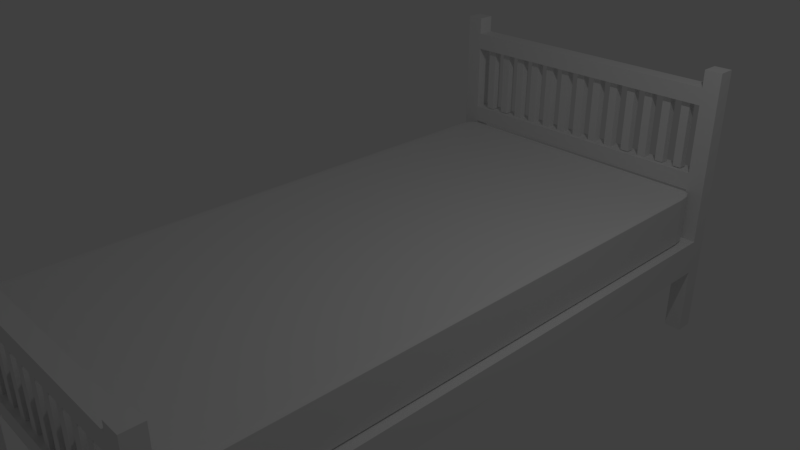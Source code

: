 # Source: Bed.blend  (saved by Blender 2.78.0; exported with 4.5.12 LTS)
import bpy
from mathutils import Matrix  # noqa: F401  (used for matrix-valued properties, if any)

bpy.ops.wm.read_factory_settings(use_empty=True)
scene = bpy.context.scene
scene.name = 'Scene'

# ---- collections
col_collection_1 = bpy.data.collections.new('Collection 1'); scene.collection.children.link(col_collection_1)

# ---- materials (node trees are filled in below, after node groups)
mat_material_wood_boards = bpy.data.materials.new('material_wood_boards')
mat_material_wood_boards.alpha_threshold = 0.0
mat_material_wood_boards.use_transparent_shadow = False
mat_material_wood_boards.roughness = 0.5
mat_material_fabric_grey = bpy.data.materials.new('material_fabric_grey')
mat_material_fabric_grey.alpha_threshold = 0.0
mat_material_fabric_grey.use_transparent_shadow = False
mat_material_fabric_grey.roughness = 0.5

# ---- material node trees

# ---- world
world_world = bpy.data.worlds.new('World'); scene.world = world_world
world_world.color = (0.05088, 0.05088, 0.05088)
world_world.use_sun_shadow = False
world_world.sun_shadow_jitter_overblur = 0.0
world_world.cycles.sampling_method = 'MANUAL'

# ---- cameras
cam_camera = bpy.data.cameras.new('Camera')
cam_camera.clip_end = 100.0
cam_camera.lens = 35.0
cam_camera.sensor_width = 32.0
cam_camera.sensor_height = 18.0
cam_camera.ortho_scale = 7.314
cam_camera.dof.focus_distance = 0.0
cam_camera.dof.aperture_fstop = 128.0

# ---- lights
light_lamp = bpy.data.lights.new('Lamp', 'POINT')
light_lamp.transmission_factor = 0.0
light_lamp.cutoff_distance = 30.0
light_lamp.energy = 100.0
light_lamp.shadow_buffer_clip_start = 1.001
light_lamp.shadow_soft_size = 0.1
light_lamp.shadow_maximum_resolution = 0.006
light_lamp.use_absolute_resolution = True

# ---- meshes
me_cube_046 = bpy.data.meshes.new('Cube.046')
me_cube_046.from_pydata([(-1.0, -1.0, -1.0), (-1.0, -1.0, 1.0), (-1.0, 1.0, -1.0), (-1.0, 1.0, 1.0), (1.0, -1.0, -1.0), (1.0, -1.0, 1.0), (1.0, 1.0, -1.0), (1.0, 1.0, 1.0)], [], [(0, 1, 3, 2), (2, 3, 7, 6), (6, 7, 5, 4), (4, 5, 1, 0), (2, 6, 4, 0), (7, 3, 1, 5)])
_uv = me_cube_046.uv_layers.new(name='UVMap')
_uv.uv.foreach_set('vector', [0.9375, 1.0, 0.9375, 2.98e-08, 1.0, 0.0, 1.0, 1.0, 0.9375, 1.0, 0.9375, 2.98e-08, 1.0, 0.0, 1.0, 1.0, 0.9375, 1.0, 0.9375, 2.98e-08, 1.0, 0.0, 1.0, 1.0, 0.9375, 1.0, 0.9375, 2.98e-08, 1.0, 0.0, 1.0, 1.0, 0.0, 0.0, 1.0, 0.0, 1.0, 1.0, 0.0, 1.0, 0.0, 0.0, 0.09766, 0.0, 0.09766, 0.09766, 0.0, 0.09766])
me_cube_046.materials.append(mat_material_wood_boards)
me_cube_046.use_remesh_preserve_volume = False
me_cube_046.use_remesh_preserve_attributes = False
me_cube_046.use_mirror_vertex_groups = False
me_cube_046.update()
me_cube_045 = bpy.data.meshes.new('Cube.045')
me_cube_045.from_pydata([(-1.0, -1.0, -1.0), (-1.0, -1.0, 1.0), (-1.0, 1.0, -1.0), (-1.0, 1.0, 1.0), (1.0, -1.0, -1.0), (1.0, -1.0, 1.0), (1.0, 1.0, -1.0), (1.0, 1.0, 1.0)], [], [(0, 1, 3, 2), (2, 3, 7, 6), (6, 7, 5, 4), (4, 5, 1, 0), (2, 6, 4, 0), (7, 3, 1, 5)])
_uv = me_cube_045.uv_layers.new(name='UVMap')
_uv.uv.foreach_set('vector', [0.9375, 1.0, 0.9375, 2.98e-08, 1.0, 0.0, 1.0, 1.0, 0.9375, 1.0, 0.9375, 2.98e-08, 1.0, 0.0, 1.0, 1.0, 0.9375, 1.0, 0.9375, 2.98e-08, 1.0, 0.0, 1.0, 1.0, 0.9375, 1.0, 0.9375, 2.98e-08, 1.0, 0.0, 1.0, 1.0, 0.0, 0.0, 1.0, 0.0, 1.0, 1.0, 0.0, 1.0, 0.0, 0.0, 0.09766, 0.0, 0.09766, 0.09766, 0.0, 0.09766])
me_cube_045.materials.append(mat_material_wood_boards)
me_cube_045.use_remesh_preserve_volume = False
me_cube_045.use_remesh_preserve_attributes = False
me_cube_045.use_mirror_vertex_groups = False
me_cube_045.update()
me_cube_044 = bpy.data.meshes.new('Cube.044')
me_cube_044.from_pydata([(-1.0, -1.0, -1.0), (-1.0, -1.0, 1.0), (-1.0, 1.0, -1.0), (-1.0, 1.0, 1.0), (1.0, -1.0, -1.0), (1.0, -1.0, 1.0), (1.0, 1.0, -1.0), (1.0, 1.0, 1.0)], [], [(0, 1, 3, 2), (2, 3, 7, 6), (6, 7, 5, 4), (4, 5, 1, 0), (2, 6, 4, 0), (7, 3, 1, 5)])
_uv = me_cube_044.uv_layers.new(name='UVMap')
_uv.uv.foreach_set('vector', [0.9375, 1.0, 0.9375, 2.98e-08, 1.0, 0.0, 1.0, 1.0, 0.9375, 1.0, 0.9375, 2.98e-08, 1.0, 0.0, 1.0, 1.0, 0.9375, 1.0, 0.9375, 2.98e-08, 1.0, 0.0, 1.0, 1.0, 0.9375, 1.0, 0.9375, 2.98e-08, 1.0, 0.0, 1.0, 1.0, 0.0, 0.0, 1.0, 0.0, 1.0, 1.0, 0.0, 1.0, 0.0, 0.0, 0.09766, 0.0, 0.09766, 0.09766, 0.0, 0.09766])
me_cube_044.materials.append(mat_material_wood_boards)
me_cube_044.use_remesh_preserve_volume = False
me_cube_044.use_remesh_preserve_attributes = False
me_cube_044.use_mirror_vertex_groups = False
me_cube_044.update()
me_cube_043 = bpy.data.meshes.new('Cube.043')
me_cube_043.from_pydata([(-1.0, -1.0, -1.0), (-1.0, -1.0, 1.0), (-1.0, 1.0, -1.0), (-1.0, 1.0, 1.0), (1.0, -1.0, -1.0), (1.0, -1.0, 1.0), (1.0, 1.0, -1.0), (1.0, 1.0, 1.0)], [], [(0, 1, 3, 2), (2, 3, 7, 6), (6, 7, 5, 4), (4, 5, 1, 0), (2, 6, 4, 0), (7, 3, 1, 5)])
_uv = me_cube_043.uv_layers.new(name='UVMap')
_uv.uv.foreach_set('vector', [0.9375, 1.0, 0.9375, 2.98e-08, 1.0, 0.0, 1.0, 1.0, 0.9375, 1.0, 0.9375, 2.98e-08, 1.0, 0.0, 1.0, 1.0, 0.9375, 1.0, 0.9375, 2.98e-08, 1.0, 0.0, 1.0, 1.0, 0.9375, 1.0, 0.9375, 2.98e-08, 1.0, 0.0, 1.0, 1.0, 0.0, 0.0, 1.0, 0.0, 1.0, 1.0, 0.0, 1.0, 0.0, 0.0, 0.09766, 0.0, 0.09766, 0.09766, 0.0, 0.09766])
me_cube_043.materials.append(mat_material_wood_boards)
me_cube_043.use_remesh_preserve_volume = False
me_cube_043.use_remesh_preserve_attributes = False
me_cube_043.use_mirror_vertex_groups = False
me_cube_043.update()
me_cube_042 = bpy.data.meshes.new('Cube.042')
me_cube_042.from_pydata([(-1.0, -1.0, -1.0), (-1.0, -1.0, 1.0), (-1.0, 1.0, -1.0), (-1.0, 1.0, 1.0), (1.0, -1.0, -1.0), (1.0, -1.0, 1.0), (1.0, 1.0, -1.0), (1.0, 1.0, 1.0)], [], [(0, 1, 3, 2), (2, 3, 7, 6), (6, 7, 5, 4), (4, 5, 1, 0), (2, 6, 4, 0), (7, 3, 1, 5)])
_uv = me_cube_042.uv_layers.new(name='UVMap')
_uv.uv.foreach_set('vector', [0.9375, 1.0, 0.9375, 2.98e-08, 1.0, 0.0, 1.0, 1.0, 0.9375, 1.0, 0.9375, 2.98e-08, 1.0, 0.0, 1.0, 1.0, 0.9375, 1.0, 0.9375, 2.98e-08, 1.0, 0.0, 1.0, 1.0, 0.9375, 1.0, 0.9375, 2.98e-08, 1.0, 0.0, 1.0, 1.0, 0.0, 0.0, 1.0, 0.0, 1.0, 1.0, 0.0, 1.0, 0.0, 0.0, 0.09766, 0.0, 0.09766, 0.09766, 0.0, 0.09766])
me_cube_042.materials.append(mat_material_wood_boards)
me_cube_042.use_remesh_preserve_volume = False
me_cube_042.use_remesh_preserve_attributes = False
me_cube_042.use_mirror_vertex_groups = False
me_cube_042.update()
me_cube_041 = bpy.data.meshes.new('Cube.041')
me_cube_041.from_pydata([(-1.0, -1.0, -1.0), (-1.0, -1.0, 1.0), (-1.0, 1.0, -1.0), (-1.0, 1.0, 1.0), (1.0, -1.0, -1.0), (1.0, -1.0, 1.0), (1.0, 1.0, -1.0), (1.0, 1.0, 1.0)], [], [(0, 1, 3, 2), (2, 3, 7, 6), (6, 7, 5, 4), (4, 5, 1, 0), (2, 6, 4, 0), (7, 3, 1, 5)])
_uv = me_cube_041.uv_layers.new(name='UVMap')
_uv.uv.foreach_set('vector', [0.9375, 1.0, 0.9375, 2.98e-08, 1.0, 0.0, 1.0, 1.0, 0.9375, 1.0, 0.9375, 2.98e-08, 1.0, 0.0, 1.0, 1.0, 0.9375, 1.0, 0.9375, 2.98e-08, 1.0, 0.0, 1.0, 1.0, 0.9375, 1.0, 0.9375, 2.98e-08, 1.0, 0.0, 1.0, 1.0, 0.0, 0.0, 1.0, 0.0, 1.0, 1.0, 0.0, 1.0, 0.0, 0.0, 0.09766, 0.0, 0.09766, 0.09766, 0.0, 0.09766])
me_cube_041.materials.append(mat_material_wood_boards)
me_cube_041.use_remesh_preserve_volume = False
me_cube_041.use_remesh_preserve_attributes = False
me_cube_041.use_mirror_vertex_groups = False
me_cube_041.update()
me_cube_040 = bpy.data.meshes.new('Cube.040')
me_cube_040.from_pydata([(-1.0, -1.0, -1.0), (-1.0, -1.0, 1.0), (-1.0, 1.0, -1.0), (-1.0, 1.0, 1.0), (1.0, -1.0, -1.0), (1.0, -1.0, 1.0), (1.0, 1.0, -1.0), (1.0, 1.0, 1.0)], [], [(0, 1, 3, 2), (2, 3, 7, 6), (6, 7, 5, 4), (4, 5, 1, 0), (2, 6, 4, 0), (7, 3, 1, 5)])
_uv = me_cube_040.uv_layers.new(name='UVMap')
_uv.uv.foreach_set('vector', [0.9375, 1.0, 0.9375, 2.98e-08, 1.0, 0.0, 1.0, 1.0, 0.9375, 1.0, 0.9375, 2.98e-08, 1.0, 0.0, 1.0, 1.0, 0.9375, 1.0, 0.9375, 2.98e-08, 1.0, 0.0, 1.0, 1.0, 0.9375, 1.0, 0.9375, 2.98e-08, 1.0, 0.0, 1.0, 1.0, 0.0, 0.0, 1.0, 0.0, 1.0, 1.0, 0.0, 1.0, 0.0, 0.0, 0.09766, 0.0, 0.09766, 0.09766, 0.0, 0.09766])
me_cube_040.materials.append(mat_material_wood_boards)
me_cube_040.use_remesh_preserve_volume = False
me_cube_040.use_remesh_preserve_attributes = False
me_cube_040.use_mirror_vertex_groups = False
me_cube_040.update()
me_cube_039 = bpy.data.meshes.new('Cube.039')
me_cube_039.from_pydata([(-1.0, -1.0, -1.0), (-1.0, -1.0, 1.0), (-1.0, 1.0, -1.0), (-1.0, 1.0, 1.0), (1.0, -1.0, -1.0), (1.0, -1.0, 1.0), (1.0, 1.0, -1.0), (1.0, 1.0, 1.0)], [], [(0, 1, 3, 2), (2, 3, 7, 6), (6, 7, 5, 4), (4, 5, 1, 0), (2, 6, 4, 0), (7, 3, 1, 5)])
_uv = me_cube_039.uv_layers.new(name='UVMap')
_uv.uv.foreach_set('vector', [0.9375, 1.0, 0.9375, 2.98e-08, 1.0, 0.0, 1.0, 1.0, 0.9375, 1.0, 0.9375, 2.98e-08, 1.0, 0.0, 1.0, 1.0, 0.9375, 1.0, 0.9375, 2.98e-08, 1.0, 0.0, 1.0, 1.0, 0.9375, 1.0, 0.9375, 2.98e-08, 1.0, 0.0, 1.0, 1.0, 0.0, 0.0, 1.0, 0.0, 1.0, 1.0, 0.0, 1.0, 0.0, 0.0, 0.09766, 0.0, 0.09766, 0.09766, 0.0, 0.09766])
me_cube_039.materials.append(mat_material_wood_boards)
me_cube_039.use_remesh_preserve_volume = False
me_cube_039.use_remesh_preserve_attributes = False
me_cube_039.use_mirror_vertex_groups = False
me_cube_039.update()
me_cube_004 = bpy.data.meshes.new('Cube.004')
me_cube_004.from_pydata([(-1.0, -1.0, -1.0), (-1.0, -1.0, 1.0), (-1.0, 1.0, -1.0), (-1.0, 1.0, 1.0), (1.0, -1.0, -1.0), (1.0, -1.0, 1.0), (1.0, 1.0, -1.0), (1.0, 1.0, 1.0)], [], [(0, 1, 3, 2), (2, 3, 7, 6), (6, 7, 5, 4), (4, 5, 1, 0), (2, 6, 4, 0), (7, 3, 1, 5)])
_uv = me_cube_004.uv_layers.new(name='UVMap')
_uv.uv.foreach_set('vector', [0.9375, 1.0, 0.9375, 2.98e-08, 1.0, 0.0, 1.0, 1.0, 0.9375, 1.0, 0.9375, 2.98e-08, 1.0, 0.0, 1.0, 1.0, 0.9375, 1.0, 0.9375, 2.98e-08, 1.0, 0.0, 1.0, 1.0, 0.9375, 1.0, 0.9375, 2.98e-08, 1.0, 0.0, 1.0, 1.0, 0.0, 0.0, 1.0, 0.0, 1.0, 1.0, 0.0, 1.0, 0.0, 0.0, 0.09766, 0.0, 0.09766, 0.09766, 0.0, 0.09766])
me_cube_004.materials.append(mat_material_wood_boards)
me_cube_004.use_remesh_preserve_volume = False
me_cube_004.use_remesh_preserve_attributes = False
me_cube_004.use_mirror_vertex_groups = False
me_cube_004.update()
me_cube_001 = bpy.data.meshes.new('Cube.001')
me_cube_001.from_pydata([(-1.0, -1.0, -1.0), (-1.0, -1.0, 1.0), (-1.0, 1.0, -1.0), (-1.0, 1.0, 1.0), (1.0, -1.0, -1.0), (1.0, -1.0, 1.0), (1.0, 1.0, -1.0), (1.0, 1.0, 1.0)], [], [(0, 1, 3, 2), (2, 3, 7, 6), (6, 7, 5, 4), (4, 5, 1, 0), (2, 6, 4, 0), (7, 3, 1, 5)])
_uv = me_cube_001.uv_layers.new(name='UVMap')
_uv.uv.foreach_set('vector', [0.9375, 1.0, 0.9375, 2.98e-08, 1.0, 0.0, 1.0, 1.0, 0.9375, 1.0, 0.9375, 2.98e-08, 1.0, 0.0, 1.0, 1.0, 0.9375, 1.0, 0.9375, 2.98e-08, 1.0, 0.0, 1.0, 1.0, 0.9375, 1.0, 0.9375, 2.98e-08, 1.0, 0.0, 1.0, 1.0, 0.0, 0.0, 1.0, 0.0, 1.0, 1.0, 0.0, 1.0, 0.0, 0.0, 0.09766, 0.0, 0.09766, 0.09766, 0.0, 0.09766])
me_cube_001.materials.append(mat_material_wood_boards)
me_cube_001.use_remesh_preserve_volume = False
me_cube_001.use_remesh_preserve_attributes = False
me_cube_001.use_mirror_vertex_groups = False
me_cube_001.update()
me_cube_038 = bpy.data.meshes.new('Cube.038')
me_cube_038.from_pydata([(-1.0, -1.0, -1.0), (-1.0, -1.0, 1.0), (-1.0, 1.0, -1.0), (-1.0, 1.0, 1.0), (1.0, -1.0, -1.0), (1.0, -1.0, 1.0), (1.0, 1.0, -1.0), (1.0, 1.0, 1.0)], [], [(0, 1, 3, 2), (2, 3, 7, 6), (6, 7, 5, 4), (4, 5, 1, 0), (2, 6, 4, 0), (7, 3, 1, 5)])
_uv = me_cube_038.uv_layers.new(name='UVMap')
_uv.uv.foreach_set('vector', [0.9375, 1.0, 0.9375, 2.98e-08, 1.0, 0.0, 1.0, 1.0, 0.542, 1.0, 0.376, 1.0, 0.376, 2.98e-08, 0.542, 0.0, 0.9375, 1.0, 0.9375, 2.98e-08, 1.0, 0.0, 1.0, 1.0, 0.542, 1.0, 0.376, 1.0, 0.376, 2.98e-08, 0.542, 0.0, 0.542, 0.0, 0.542, 1.0, 0.376, 1.0, 0.376, 2.98e-08, 0.542, 0.0, 0.542, 1.0, 0.376, 1.0, 0.376, 2.98e-08])
me_cube_038.materials.append(mat_material_wood_boards)
me_cube_038.use_remesh_preserve_volume = False
me_cube_038.use_remesh_preserve_attributes = False
me_cube_038.use_mirror_vertex_groups = False
me_cube_038.update()
me_cube_035 = bpy.data.meshes.new('Cube.035')
me_cube_035.from_pydata([(-1.0, -1.0, -1.0), (-1.0, -1.0, 1.0), (-1.0, 1.0, -1.0), (-1.0, 1.0, 1.0), (1.0, -1.0, -1.0), (1.0, -1.0, 1.0), (1.0, 1.0, -1.0), (1.0, 1.0, 1.0)], [], [(0, 1, 3, 2), (2, 3, 7, 6), (6, 7, 5, 4), (4, 5, 1, 0), (2, 6, 4, 0), (7, 3, 1, 5)])
_uv = me_cube_035.uv_layers.new(name='UVMap')
_uv.uv.foreach_set('vector', [0.9375, 1.0, 0.9375, 2.98e-08, 1.0, 0.0, 1.0, 1.0, 0.542, 1.0, 0.376, 1.0, 0.376, 2.98e-08, 0.542, 0.0, 0.9375, 1.0, 0.9375, 2.98e-08, 1.0, 0.0, 1.0, 1.0, 0.542, 1.0, 0.376, 1.0, 0.376, 2.98e-08, 0.542, 0.0, 0.542, 0.0, 0.542, 1.0, 0.376, 1.0, 0.376, 2.98e-08, 0.542, 0.0, 0.542, 1.0, 0.376, 1.0, 0.376, 2.98e-08])
me_cube_035.materials.append(mat_material_wood_boards)
me_cube_035.use_remesh_preserve_volume = False
me_cube_035.use_remesh_preserve_attributes = False
me_cube_035.use_mirror_vertex_groups = False
me_cube_035.update()
me_cube_027 = bpy.data.meshes.new('Cube.027')
me_cube_027.from_pydata([(-1.0, -1.0, -1.0), (-1.0, -1.0, 1.0), (-1.0, 1.0, -1.0), (-1.0, 1.0, 1.0), (1.0, -1.0, -1.0), (1.0, -1.0, 1.0), (1.0, 1.0, -1.0), (1.0, 1.0, 1.0)], [], [(0, 1, 3, 2), (2, 3, 7, 6), (6, 7, 5, 4), (4, 5, 1, 0), (2, 6, 4, 0), (7, 3, 1, 5)])
_uv = me_cube_027.uv_layers.new(name='UVMap')
_uv.uv.foreach_set('vector', [0.9375, 1.0, 0.9375, 2.98e-08, 1.0, 0.0, 1.0, 1.0, 0.9375, 1.0, 0.9375, 2.98e-08, 1.0, 0.0, 1.0, 1.0, 0.9375, 1.0, 0.9375, 2.98e-08, 1.0, 0.0, 1.0, 1.0, 0.9375, 1.0, 0.9375, 2.98e-08, 1.0, 0.0, 1.0, 1.0, 0.0, 0.0, 1.0, 0.0, 1.0, 1.0, 0.0, 1.0, 0.0, 0.0, 0.09766, 0.0, 0.09766, 0.09766, 0.0, 0.09766])
me_cube_027.materials.append(mat_material_wood_boards)
me_cube_027.use_remesh_preserve_volume = False
me_cube_027.use_remesh_preserve_attributes = False
me_cube_027.use_mirror_vertex_groups = False
me_cube_027.update()
me_cube_026 = bpy.data.meshes.new('Cube.026')
me_cube_026.from_pydata([(-1.0, -1.0, -1.0), (-1.0, -1.0, 1.0), (-1.0, 1.0, -1.0), (-1.0, 1.0, 1.0), (1.0, -1.0, -1.0), (1.0, -1.0, 1.0), (1.0, 1.0, -1.0), (1.0, 1.0, 1.0)], [], [(0, 1, 3, 2), (2, 3, 7, 6), (6, 7, 5, 4), (4, 5, 1, 0), (2, 6, 4, 0), (7, 3, 1, 5)])
_uv = me_cube_026.uv_layers.new(name='UVMap')
_uv.uv.foreach_set('vector', [0.9375, 1.0, 0.9375, 2.98e-08, 1.0, 0.0, 1.0, 1.0, 0.9375, 1.0, 0.9375, 2.98e-08, 1.0, 0.0, 1.0, 1.0, 0.9375, 1.0, 0.9375, 2.98e-08, 1.0, 0.0, 1.0, 1.0, 0.9375, 1.0, 0.9375, 2.98e-08, 1.0, 0.0, 1.0, 1.0, 0.0, 0.0, 1.0, 0.0, 1.0, 1.0, 0.0, 1.0, 0.0, 0.0, 0.09766, 0.0, 0.09766, 0.09766, 0.0, 0.09766])
me_cube_026.materials.append(mat_material_wood_boards)
me_cube_026.use_remesh_preserve_volume = False
me_cube_026.use_remesh_preserve_attributes = False
me_cube_026.use_mirror_vertex_groups = False
me_cube_026.update()
me_cube_025 = bpy.data.meshes.new('Cube.025')
me_cube_025.from_pydata([(-1.0, -1.0, -1.0), (-1.0, -1.0, 1.0), (-1.0, 1.0, -1.0), (-1.0, 1.0, 1.0), (1.0, -1.0, -1.0), (1.0, -1.0, 1.0), (1.0, 1.0, -1.0), (1.0, 1.0, 1.0)], [], [(0, 1, 3, 2), (2, 3, 7, 6), (6, 7, 5, 4), (4, 5, 1, 0), (2, 6, 4, 0), (7, 3, 1, 5)])
_uv = me_cube_025.uv_layers.new(name='UVMap')
_uv.uv.foreach_set('vector', [0.9375, 1.0, 0.9375, 2.98e-08, 1.0, 0.0, 1.0, 1.0, 0.9375, 1.0, 0.9375, 2.98e-08, 1.0, 0.0, 1.0, 1.0, 0.9375, 1.0, 0.9375, 2.98e-08, 1.0, 0.0, 1.0, 1.0, 0.9375, 1.0, 0.9375, 2.98e-08, 1.0, 0.0, 1.0, 1.0, 0.0, 0.0, 1.0, 0.0, 1.0, 1.0, 0.0, 1.0, 0.0, 0.0, 0.09766, 0.0, 0.09766, 0.09766, 0.0, 0.09766])
me_cube_025.materials.append(mat_material_wood_boards)
me_cube_025.use_remesh_preserve_volume = False
me_cube_025.use_remesh_preserve_attributes = False
me_cube_025.use_mirror_vertex_groups = False
me_cube_025.update()
me_cube_037 = bpy.data.meshes.new('Cube.037')
me_cube_037.from_pydata([(-1.0, -1.0, -1.0), (-1.0, -1.0, 1.0), (-1.0, 1.0, -1.0), (-1.0, 1.0, 1.0), (1.0, -1.0, -1.0), (1.0, -1.0, 1.0), (1.0, 1.0, -1.0), (1.0, 1.0, 1.0)], [], [(0, 1, 3, 2), (2, 3, 7, 6), (6, 7, 5, 4), (4, 5, 1, 0), (2, 6, 4, 0), (7, 3, 1, 5)])
_uv = me_cube_037.uv_layers.new(name='UVMap')
_uv.uv.foreach_set('vector', [0.9375, 1.0, 0.9375, 2.98e-08, 1.0, 0.0, 1.0, 1.0, 0.9375, 1.0, 0.9375, 2.98e-08, 1.0, 0.0, 1.0, 1.0, 0.9375, 1.0, 0.9375, 2.98e-08, 1.0, 0.0, 1.0, 1.0, 0.9375, 1.0, 0.9375, 2.98e-08, 1.0, 0.0, 1.0, 1.0, 0.0, 0.0, 1.0, 0.0, 1.0, 1.0, 0.0, 1.0, 0.0, 0.0, 0.09766, 0.0, 0.09766, 0.09766, 0.0, 0.09766])
me_cube_037.materials.append(mat_material_wood_boards)
me_cube_037.use_remesh_preserve_volume = False
me_cube_037.use_remesh_preserve_attributes = False
me_cube_037.use_mirror_vertex_groups = False
me_cube_037.update()
me_cube_036 = bpy.data.meshes.new('Cube.036')
me_cube_036.from_pydata([(-1.0, -1.0, -1.0), (-1.0, -1.0, 1.0), (-1.0, 1.0, -1.0), (-1.0, 1.0, 1.0), (1.0, -1.0, -1.0), (1.0, -1.0, 1.0), (1.0, 1.0, -1.0), (1.0, 1.0, 1.0)], [], [(0, 1, 3, 2), (2, 3, 7, 6), (6, 7, 5, 4), (4, 5, 1, 0), (2, 6, 4, 0), (7, 3, 1, 5)])
_uv = me_cube_036.uv_layers.new(name='UVMap')
_uv.uv.foreach_set('vector', [0.9375, 1.0, 0.9375, 2.98e-08, 1.0, 0.0, 1.0, 1.0, 0.9375, 1.0, 0.9375, 2.98e-08, 1.0, 0.0, 1.0, 1.0, 0.9375, 1.0, 0.9375, 2.98e-08, 1.0, 0.0, 1.0, 1.0, 0.9375, 1.0, 0.9375, 2.98e-08, 1.0, 0.0, 1.0, 1.0, 0.0, 0.0, 1.0, 0.0, 1.0, 1.0, 0.0, 1.0, 0.0, 0.0, 0.09766, 0.0, 0.09766, 0.09766, 0.0, 0.09766])
me_cube_036.materials.append(mat_material_wood_boards)
me_cube_036.use_remesh_preserve_volume = False
me_cube_036.use_remesh_preserve_attributes = False
me_cube_036.use_mirror_vertex_groups = False
me_cube_036.update()
me_cube_021 = bpy.data.meshes.new('Cube.021')
me_cube_021.from_pydata([(-1.0, -1.0, -1.0), (-1.0, -1.0, 1.0), (-1.0, 1.0, -1.0), (-1.0, 1.0, 1.0), (1.0, -1.0, -1.0), (1.0, -1.0, 1.0), (1.0, 1.0, -1.0), (1.0, 1.0, 1.0)], [], [(0, 1, 3, 2), (2, 3, 7, 6), (6, 7, 5, 4), (4, 5, 1, 0), (2, 6, 4, 0), (7, 3, 1, 5)])
_uv = me_cube_021.uv_layers.new(name='UVMap')
_uv.uv.foreach_set('vector', [0.9375, 1.0, 0.9375, 2.98e-08, 1.0, 0.0, 1.0, 1.0, 0.9375, 1.0, 0.9375, 2.98e-08, 1.0, 0.0, 1.0, 1.0, 0.9375, 1.0, 0.9375, 2.98e-08, 1.0, 0.0, 1.0, 1.0, 0.9375, 1.0, 0.9375, 2.98e-08, 1.0, 0.0, 1.0, 1.0, 0.0, 0.0, 1.0, 0.0, 1.0, 1.0, 0.0, 1.0, 0.0, 0.0, 0.09766, 0.0, 0.09766, 0.09766, 0.0, 0.09766])
me_cube_021.materials.append(mat_material_wood_boards)
me_cube_021.use_remesh_preserve_volume = False
me_cube_021.use_remesh_preserve_attributes = False
me_cube_021.use_mirror_vertex_groups = False
me_cube_021.update()
me_cube_020 = bpy.data.meshes.new('Cube.020')
me_cube_020.from_pydata([(-1.0, -1.0, -1.0), (-1.0, -1.0, 1.0), (-1.0, 1.0, -1.0), (-1.0, 1.0, 1.0), (1.0, -1.0, -1.0), (1.0, -1.0, 1.0), (1.0, 1.0, -1.0), (1.0, 1.0, 1.0)], [], [(0, 1, 3, 2), (2, 3, 7, 6), (6, 7, 5, 4), (4, 5, 1, 0), (2, 6, 4, 0), (7, 3, 1, 5)])
_uv = me_cube_020.uv_layers.new(name='UVMap')
_uv.uv.foreach_set('vector', [0.9375, 1.0, 0.9375, 2.98e-08, 1.0, 0.0, 1.0, 1.0, 0.9375, 1.0, 0.9375, 2.98e-08, 1.0, 0.0, 1.0, 1.0, 0.9375, 1.0, 0.9375, 2.98e-08, 1.0, 0.0, 1.0, 1.0, 0.9375, 1.0, 0.9375, 2.98e-08, 1.0, 0.0, 1.0, 1.0, 0.0, 0.0, 1.0, 0.0, 1.0, 1.0, 0.0, 1.0, 0.0, 0.0, 0.09766, 0.0, 0.09766, 0.09766, 0.0, 0.09766])
me_cube_020.materials.append(mat_material_wood_boards)
me_cube_020.use_remesh_preserve_volume = False
me_cube_020.use_remesh_preserve_attributes = False
me_cube_020.use_mirror_vertex_groups = False
me_cube_020.update()
me_cube_019 = bpy.data.meshes.new('Cube.019')
me_cube_019.from_pydata([(-1.0, -1.0, -1.0), (-1.0, -1.0, 1.0), (-1.0, 1.0, -1.0), (-1.0, 1.0, 1.0), (1.0, -1.0, -1.0), (1.0, -1.0, 1.0), (1.0, 1.0, -1.0), (1.0, 1.0, 1.0)], [], [(0, 1, 3, 2), (2, 3, 7, 6), (6, 7, 5, 4), (4, 5, 1, 0), (2, 6, 4, 0), (7, 3, 1, 5)])
_uv = me_cube_019.uv_layers.new(name='UVMap')
_uv.uv.foreach_set('vector', [0.9375, 1.0, 0.9375, 2.98e-08, 1.0, 0.0, 1.0, 1.0, 0.9375, 1.0, 0.9375, 2.98e-08, 1.0, 0.0, 1.0, 1.0, 0.9375, 1.0, 0.9375, 2.98e-08, 1.0, 0.0, 1.0, 1.0, 0.9375, 1.0, 0.9375, 2.98e-08, 1.0, 0.0, 1.0, 1.0, 0.0, 0.0, 1.0, 0.0, 1.0, 1.0, 0.0, 1.0, 0.0, 0.0, 0.09766, 0.0, 0.09766, 0.09766, 0.0, 0.09766])
me_cube_019.materials.append(mat_material_wood_boards)
me_cube_019.use_remesh_preserve_volume = False
me_cube_019.use_remesh_preserve_attributes = False
me_cube_019.use_mirror_vertex_groups = False
me_cube_019.update()
me_cube_018 = bpy.data.meshes.new('Cube.018')
me_cube_018.from_pydata([(-1.0, -1.0, -1.0), (-1.0, -1.0, 1.0), (-1.0, 1.0, -1.0), (-1.0, 1.0, 1.0), (1.0, -1.0, -1.0), (1.0, -1.0, 1.0), (1.0, 1.0, -1.0), (1.0, 1.0, 1.0)], [], [(0, 1, 3, 2), (2, 3, 7, 6), (6, 7, 5, 4), (4, 5, 1, 0), (2, 6, 4, 0), (7, 3, 1, 5)])
_uv = me_cube_018.uv_layers.new(name='UVMap')
_uv.uv.foreach_set('vector', [0.9375, 1.0, 0.9375, 2.98e-08, 1.0, 0.0, 1.0, 1.0, 0.9375, 1.0, 0.9375, 2.98e-08, 1.0, 0.0, 1.0, 1.0, 0.9375, 1.0, 0.9375, 2.98e-08, 1.0, 0.0, 1.0, 1.0, 0.9375, 1.0, 0.9375, 2.98e-08, 1.0, 0.0, 1.0, 1.0, 0.0, 0.0, 1.0, 0.0, 1.0, 1.0, 0.0, 1.0, 0.0, 0.0, 0.09766, 0.0, 0.09766, 0.09766, 0.0, 0.09766])
me_cube_018.materials.append(mat_material_wood_boards)
me_cube_018.use_remesh_preserve_volume = False
me_cube_018.use_remesh_preserve_attributes = False
me_cube_018.use_mirror_vertex_groups = False
me_cube_018.update()
me_cube_017 = bpy.data.meshes.new('Cube.017')
me_cube_017.from_pydata([(-1.0, -1.0, -1.0), (-1.0, -1.0, 1.0), (-1.0, 1.0, -1.0), (-1.0, 1.0, 1.0), (1.0, -1.0, -1.0), (1.0, -1.0, 1.0), (1.0, 1.0, -1.0), (1.0, 1.0, 1.0)], [], [(0, 1, 3, 2), (2, 3, 7, 6), (6, 7, 5, 4), (4, 5, 1, 0), (2, 6, 4, 0), (7, 3, 1, 5)])
_uv = me_cube_017.uv_layers.new(name='UVMap')
_uv.uv.foreach_set('vector', [0.9375, 1.0, 0.9375, 2.98e-08, 1.0, 0.0, 1.0, 1.0, 0.9375, 1.0, 0.9375, 2.98e-08, 1.0, 0.0, 1.0, 1.0, 0.9375, 1.0, 0.9375, 2.98e-08, 1.0, 0.0, 1.0, 1.0, 0.9375, 1.0, 0.9375, 2.98e-08, 1.0, 0.0, 1.0, 1.0, 0.0, 0.0, 1.0, 0.0, 1.0, 1.0, 0.0, 1.0, 0.0, 0.0, 0.09766, 0.0, 0.09766, 0.09766, 0.0, 0.09766])
me_cube_017.materials.append(mat_material_wood_boards)
me_cube_017.use_remesh_preserve_volume = False
me_cube_017.use_remesh_preserve_attributes = False
me_cube_017.use_mirror_vertex_groups = False
me_cube_017.update()
me_cube_016 = bpy.data.meshes.new('Cube.016')
me_cube_016.from_pydata([(-1.0, -1.0, -1.0), (-1.0, -1.0, 1.0), (-1.0, 1.0, -1.0), (-1.0, 1.0, 1.0), (1.0, -1.0, -1.0), (1.0, -1.0, 1.0), (1.0, 1.0, -1.0), (1.0, 1.0, 1.0)], [], [(0, 1, 3, 2), (2, 3, 7, 6), (6, 7, 5, 4), (4, 5, 1, 0), (2, 6, 4, 0), (7, 3, 1, 5)])
_uv = me_cube_016.uv_layers.new(name='UVMap')
_uv.uv.foreach_set('vector', [0.9375, 1.0, 0.9375, 2.98e-08, 1.0, 0.0, 1.0, 1.0, 0.9375, 1.0, 0.9375, 2.98e-08, 1.0, 0.0, 1.0, 1.0, 0.9375, 1.0, 0.9375, 2.98e-08, 1.0, 0.0, 1.0, 1.0, 0.9375, 1.0, 0.9375, 2.98e-08, 1.0, 0.0, 1.0, 1.0, 0.0, 0.0, 1.0, 0.0, 1.0, 1.0, 0.0, 1.0, 0.0, 0.0, 0.09766, 0.0, 0.09766, 0.09766, 0.0, 0.09766])
me_cube_016.materials.append(mat_material_wood_boards)
me_cube_016.use_remesh_preserve_volume = False
me_cube_016.use_remesh_preserve_attributes = False
me_cube_016.use_mirror_vertex_groups = False
me_cube_016.update()
me_cube_015 = bpy.data.meshes.new('Cube.015')
me_cube_015.from_pydata([(-1.0, -1.0, -1.0), (-1.0, -1.0, 1.0), (-1.0, 1.0, -1.0), (-1.0, 1.0, 1.0), (1.0, -1.0, -1.0), (1.0, -1.0, 1.0), (1.0, 1.0, -1.0), (1.0, 1.0, 1.0)], [], [(0, 1, 3, 2), (2, 3, 7, 6), (6, 7, 5, 4), (4, 5, 1, 0), (2, 6, 4, 0), (7, 3, 1, 5)])
_uv = me_cube_015.uv_layers.new(name='UVMap')
_uv.uv.foreach_set('vector', [0.9375, 1.0, 0.9375, 2.98e-08, 1.0, 0.0, 1.0, 1.0, 0.9375, 1.0, 0.9375, 2.98e-08, 1.0, 0.0, 1.0, 1.0, 0.9375, 1.0, 0.9375, 2.98e-08, 1.0, 0.0, 1.0, 1.0, 0.9375, 1.0, 0.9375, 2.98e-08, 1.0, 0.0, 1.0, 1.0, 0.0, 0.0, 1.0, 0.0, 1.0, 1.0, 0.0, 1.0, 0.0, 0.0, 0.09766, 0.0, 0.09766, 0.09766, 0.0, 0.09766])
me_cube_015.materials.append(mat_material_wood_boards)
me_cube_015.use_remesh_preserve_volume = False
me_cube_015.use_remesh_preserve_attributes = False
me_cube_015.use_mirror_vertex_groups = False
me_cube_015.update()
me_cube_014 = bpy.data.meshes.new('Cube.014')
me_cube_014.from_pydata([(-1.0, -1.0, -1.0), (-1.0, -1.0, 1.0), (-1.0, 1.0, -1.0), (-1.0, 1.0, 1.0), (1.0, -1.0, -1.0), (1.0, -1.0, 1.0), (1.0, 1.0, -1.0), (1.0, 1.0, 1.0)], [], [(0, 1, 3, 2), (2, 3, 7, 6), (6, 7, 5, 4), (4, 5, 1, 0), (2, 6, 4, 0), (7, 3, 1, 5)])
_uv = me_cube_014.uv_layers.new(name='UVMap')
_uv.uv.foreach_set('vector', [0.9375, 1.0, 0.9375, 2.98e-08, 1.0, 0.0, 1.0, 1.0, 0.9375, 1.0, 0.9375, 2.98e-08, 1.0, 0.0, 1.0, 1.0, 0.9375, 1.0, 0.9375, 2.98e-08, 1.0, 0.0, 1.0, 1.0, 0.9375, 1.0, 0.9375, 2.98e-08, 1.0, 0.0, 1.0, 1.0, 0.0, 0.0, 1.0, 0.0, 1.0, 1.0, 0.0, 1.0, 0.0, 0.0, 0.09766, 0.0, 0.09766, 0.09766, 0.0, 0.09766])
me_cube_014.materials.append(mat_material_wood_boards)
me_cube_014.use_remesh_preserve_volume = False
me_cube_014.use_remesh_preserve_attributes = False
me_cube_014.use_mirror_vertex_groups = False
me_cube_014.update()
me_cube_013 = bpy.data.meshes.new('Cube.013')
me_cube_013.from_pydata([(-1.0, -1.0, -1.0), (-1.0, -1.0, 1.0), (-1.0, 1.0, -1.0), (-1.0, 1.0, 1.0), (1.0, -1.0, -1.0), (1.0, -1.0, 1.0), (1.0, 1.0, -1.0), (1.0, 1.0, 1.0)], [], [(0, 1, 3, 2), (2, 3, 7, 6), (6, 7, 5, 4), (4, 5, 1, 0), (2, 6, 4, 0), (7, 3, 1, 5)])
_uv = me_cube_013.uv_layers.new(name='UVMap')
_uv.uv.foreach_set('vector', [0.9375, 1.0, 0.9375, 2.98e-08, 1.0, 0.0, 1.0, 1.0, 0.9375, 1.0, 0.9375, 2.98e-08, 1.0, 0.0, 1.0, 1.0, 0.9375, 1.0, 0.9375, 2.98e-08, 1.0, 0.0, 1.0, 1.0, 0.9375, 1.0, 0.9375, 2.98e-08, 1.0, 0.0, 1.0, 1.0, 0.0, 0.0, 1.0, 0.0, 1.0, 1.0, 0.0, 1.0, 0.0, 0.0, 0.09766, 0.0, 0.09766, 0.09766, 0.0, 0.09766])
me_cube_013.materials.append(mat_material_wood_boards)
me_cube_013.use_remesh_preserve_volume = False
me_cube_013.use_remesh_preserve_attributes = False
me_cube_013.use_mirror_vertex_groups = False
me_cube_013.update()
me_cube_012 = bpy.data.meshes.new('Cube.012')
me_cube_012.from_pydata([(-1.0, -1.0, -1.0), (-1.0, -1.0, 1.0), (-1.0, 1.0, -1.0), (-1.0, 1.0, 1.0), (1.0, -1.0, -1.0), (1.0, -1.0, 1.0), (1.0, 1.0, -1.0), (1.0, 1.0, 1.0)], [], [(0, 1, 3, 2), (2, 3, 7, 6), (6, 7, 5, 4), (4, 5, 1, 0), (2, 6, 4, 0), (7, 3, 1, 5)])
_uv = me_cube_012.uv_layers.new(name='UVMap')
_uv.uv.foreach_set('vector', [0.9375, 1.0, 0.9375, 2.98e-08, 1.0, 0.0, 1.0, 1.0, 0.9375, 1.0, 0.9375, 2.98e-08, 1.0, 0.0, 1.0, 1.0, 0.9375, 1.0, 0.9375, 2.98e-08, 1.0, 0.0, 1.0, 1.0, 0.9375, 1.0, 0.9375, 2.98e-08, 1.0, 0.0, 1.0, 1.0, 0.0, 0.0, 1.0, 0.0, 1.0, 1.0, 0.0, 1.0, 0.0, 0.0, 0.09766, 0.0, 0.09766, 0.09766, 0.0, 0.09766])
me_cube_012.materials.append(mat_material_wood_boards)
me_cube_012.use_remesh_preserve_volume = False
me_cube_012.use_remesh_preserve_attributes = False
me_cube_012.use_mirror_vertex_groups = False
me_cube_012.update()
me_cube_011 = bpy.data.meshes.new('Cube.011')
me_cube_011.from_pydata([(-1.0, -1.0, -1.0), (-1.0, -1.0, 1.0), (-1.0, 1.0, -1.0), (-1.0, 1.0, 1.0), (1.0, -1.0, -1.0), (1.0, -1.0, 1.0), (1.0, 1.0, -1.0), (1.0, 1.0, 1.0)], [], [(0, 1, 3, 2), (2, 3, 7, 6), (6, 7, 5, 4), (4, 5, 1, 0), (2, 6, 4, 0), (7, 3, 1, 5)])
_uv = me_cube_011.uv_layers.new(name='UVMap')
_uv.uv.foreach_set('vector', [0.9375, 1.0, 0.9375, 2.98e-08, 1.0, 0.0, 1.0, 1.0, 0.9375, 1.0, 0.9375, 2.98e-08, 1.0, 0.0, 1.0, 1.0, 0.9375, 1.0, 0.9375, 2.98e-08, 1.0, 0.0, 1.0, 1.0, 0.9375, 1.0, 0.9375, 2.98e-08, 1.0, 0.0, 1.0, 1.0, 0.0, 0.0, 1.0, 0.0, 1.0, 1.0, 0.0, 1.0, 0.0, 0.0, 0.09766, 0.0, 0.09766, 0.09766, 0.0, 0.09766])
me_cube_011.materials.append(mat_material_wood_boards)
me_cube_011.use_remesh_preserve_volume = False
me_cube_011.use_remesh_preserve_attributes = False
me_cube_011.use_mirror_vertex_groups = False
me_cube_011.update()
me_cube_010 = bpy.data.meshes.new('Cube.010')
me_cube_010.from_pydata([(-1.0, -1.0, -1.0), (-1.0, -1.0, 1.0), (-1.0, 1.0, -1.0), (-1.0, 1.0, 1.0), (1.0, -1.0, -1.0), (1.0, -1.0, 1.0), (1.0, 1.0, -1.0), (1.0, 1.0, 1.0)], [], [(0, 1, 3, 2), (2, 3, 7, 6), (6, 7, 5, 4), (4, 5, 1, 0), (2, 6, 4, 0), (7, 3, 1, 5)])
_uv = me_cube_010.uv_layers.new(name='UVMap')
_uv.uv.foreach_set('vector', [0.9375, 1.0, 0.9375, 2.98e-08, 1.0, 0.0, 1.0, 1.0, 0.9375, 1.0, 0.9375, 2.98e-08, 1.0, 0.0, 1.0, 1.0, 0.9375, 1.0, 0.9375, 2.98e-08, 1.0, 0.0, 1.0, 1.0, 0.9375, 1.0, 0.9375, 2.98e-08, 1.0, 0.0, 1.0, 1.0, 0.0, 0.0, 1.0, 0.0, 1.0, 1.0, 0.0, 1.0, 0.0, 0.0, 0.09766, 0.0, 0.09766, 0.09766, 0.0, 0.09766])
me_cube_010.materials.append(mat_material_wood_boards)
me_cube_010.use_remesh_preserve_volume = False
me_cube_010.use_remesh_preserve_attributes = False
me_cube_010.use_mirror_vertex_groups = False
me_cube_010.update()
me_cube_009 = bpy.data.meshes.new('Cube.009')
me_cube_009.from_pydata([(-1.0, -1.0, -1.0), (-1.0, -1.0, 1.0), (-1.0, 1.0, -1.0), (-1.0, 1.0, 1.0), (1.0, -1.0, -1.0), (1.0, -1.0, 1.0), (1.0, 1.0, -1.0), (1.0, 1.0, 1.0)], [], [(0, 1, 3, 2), (2, 3, 7, 6), (6, 7, 5, 4), (4, 5, 1, 0), (2, 6, 4, 0), (7, 3, 1, 5)])
_uv = me_cube_009.uv_layers.new(name='UVMap')
_uv.uv.foreach_set('vector', [0.9375, 1.0, 0.9375, 2.98e-08, 1.0, 0.0, 1.0, 1.0, 0.9375, 1.0, 0.9375, 2.98e-08, 1.0, 0.0, 1.0, 1.0, 0.9375, 1.0, 0.9375, 2.98e-08, 1.0, 0.0, 1.0, 1.0, 0.9375, 1.0, 0.9375, 2.98e-08, 1.0, 0.0, 1.0, 1.0, 0.0, 0.0, 1.0, 0.0, 1.0, 1.0, 0.0, 1.0, 0.0, 0.0, 0.09766, 0.0, 0.09766, 0.09766, 0.0, 0.09766])
me_cube_009.materials.append(mat_material_wood_boards)
me_cube_009.use_remesh_preserve_volume = False
me_cube_009.use_remesh_preserve_attributes = False
me_cube_009.use_mirror_vertex_groups = False
me_cube_009.update()
me_cube_008 = bpy.data.meshes.new('Cube.008')
me_cube_008.from_pydata([(-1.0, -1.0, -1.0), (-1.0, -1.0, 1.0), (-1.0, 1.0, -1.0), (-1.0, 1.0, 1.0), (1.0, -1.0, -1.0), (1.0, -1.0, 1.0), (1.0, 1.0, -1.0), (1.0, 1.0, 1.0)], [], [(0, 1, 3, 2), (2, 3, 7, 6), (6, 7, 5, 4), (4, 5, 1, 0), (2, 6, 4, 0), (7, 3, 1, 5)])
_uv = me_cube_008.uv_layers.new(name='UVMap')
_uv.uv.foreach_set('vector', [0.9375, 1.0, 0.9375, 2.98e-08, 1.0, 0.0, 1.0, 1.0, 0.542, 1.0, 0.376, 1.0, 0.376, 2.98e-08, 0.542, 0.0, 0.9375, 1.0, 0.9375, 2.98e-08, 1.0, 0.0, 1.0, 1.0, 0.542, 1.0, 0.376, 1.0, 0.376, 2.98e-08, 0.542, 0.0, 0.542, 0.0, 0.542, 1.0, 0.376, 1.0, 0.376, 2.98e-08, 0.542, 0.0, 0.542, 1.0, 0.376, 1.0, 0.376, 2.98e-08])
me_cube_008.materials.append(mat_material_wood_boards)
me_cube_008.use_remesh_preserve_volume = False
me_cube_008.use_remesh_preserve_attributes = False
me_cube_008.use_mirror_vertex_groups = False
me_cube_008.update()
me_cube_007 = bpy.data.meshes.new('Cube.007')
me_cube_007.from_pydata([(-1.0, -1.0, -1.0), (-1.0, -1.0, 1.0), (-1.0, 1.0, -1.0), (-1.0, 1.0, 1.0), (1.0, -1.0, -1.0), (1.0, -1.0, 1.0), (1.0, 1.0, -1.0), (1.0, 1.0, 1.0)], [], [(0, 1, 3, 2), (2, 3, 7, 6), (6, 7, 5, 4), (4, 5, 1, 0), (2, 6, 4, 0), (7, 3, 1, 5)])
_uv = me_cube_007.uv_layers.new(name='UVMap')
_uv.uv.foreach_set('vector', [0.9375, 1.0, 0.9375, 2.98e-08, 1.0, 0.0, 1.0, 1.0, 0.9375, 1.0, 0.9375, 2.98e-08, 1.0, 0.0, 1.0, 1.0, 0.9375, 1.0, 0.9375, 2.98e-08, 1.0, 0.0, 1.0, 1.0, 0.9375, 1.0, 0.9375, 2.98e-08, 1.0, 0.0, 1.0, 1.0, 0.0, 0.0, 1.0, 0.0, 1.0, 1.0, 0.0, 1.0, 0.0, 0.0, 0.09766, 0.0, 0.09766, 0.09766, 0.0, 0.09766])
me_cube_007.materials.append(mat_material_wood_boards)
me_cube_007.use_remesh_preserve_volume = False
me_cube_007.use_remesh_preserve_attributes = False
me_cube_007.use_mirror_vertex_groups = False
me_cube_007.update()
me_cube_006 = bpy.data.meshes.new('Cube.006')
me_cube_006.from_pydata([(-1.0, -1.0, -1.0), (-1.0, -1.0, 1.0), (-1.0, 1.0, -1.0), (-1.0, 1.0, 1.0), (1.0, -1.0, -1.0), (1.0, -1.0, 1.0), (1.0, 1.0, -1.0), (1.0, 1.0, 1.0)], [], [(0, 1, 3, 2), (2, 3, 7, 6), (6, 7, 5, 4), (4, 5, 1, 0), (2, 6, 4, 0), (7, 3, 1, 5)])
_uv = me_cube_006.uv_layers.new(name='UVMap')
_uv.uv.foreach_set('vector', [0.9375, 1.0, 0.9375, 2.98e-08, 1.0, 0.0, 1.0, 1.0, 0.9375, 1.0, 0.9375, 2.98e-08, 1.0, 0.0, 1.0, 1.0, 0.9375, 1.0, 0.9375, 2.98e-08, 1.0, 0.0, 1.0, 1.0, 0.9375, 1.0, 0.9375, 2.98e-08, 1.0, 0.0, 1.0, 1.0, 0.0, 0.0, 1.0, 0.0, 1.0, 1.0, 0.0, 1.0, 0.0, 0.0, 0.09766, 0.0, 0.09766, 0.09766, 0.0, 0.09766])
me_cube_006.materials.append(mat_material_wood_boards)
me_cube_006.use_remesh_preserve_volume = False
me_cube_006.use_remesh_preserve_attributes = False
me_cube_006.use_mirror_vertex_groups = False
me_cube_006.update()
me_cube_000 = bpy.data.meshes.new('Cube.000')
me_cube_000.from_pydata([(-1.0, -1.0, -1.0), (-1.0, -1.0, 1.0), (-1.0, 1.0, -1.0), (-1.0, 1.0, 1.0), (1.0, -1.0, -1.0), (1.0, -1.0, 1.0), (1.0, 1.0, -1.0), (1.0, 1.0, 1.0)], [], [(0, 1, 3, 2), (2, 3, 7, 6), (6, 7, 5, 4), (4, 5, 1, 0), (2, 6, 4, 0), (7, 3, 1, 5)])
_uv = me_cube_000.uv_layers.new(name='UVMap')
_uv.uv.foreach_set('vector', [0.9375, 1.0, 0.9375, 2.98e-08, 1.0, 0.0, 1.0, 1.0, 0.542, 1.0, 0.376, 1.0, 0.376, 2.98e-08, 0.542, 0.0, 0.9375, 1.0, 0.9375, 2.98e-08, 1.0, 0.0, 1.0, 1.0, 0.542, 1.0, 0.376, 1.0, 0.376, 2.98e-08, 0.542, 0.0, 0.542, 0.0, 0.542, 1.0, 0.376, 1.0, 0.376, 2.98e-08, 0.542, 0.0, 0.542, 1.0, 0.376, 1.0, 0.376, 2.98e-08])
me_cube_000.materials.append(mat_material_wood_boards)
me_cube_000.use_remesh_preserve_volume = False
me_cube_000.use_remesh_preserve_attributes = False
me_cube_000.use_mirror_vertex_groups = False
me_cube_000.update()
me_cube_003 = bpy.data.meshes.new('Cube.003')
me_cube_003.from_pydata([(-1.0, -1.0, -1.0), (-1.0, -1.0, 1.0), (-1.0, 1.0, -1.0), (-1.0, 1.0, 1.0), (1.0, -1.0, -1.0), (1.0, -1.0, 1.0), (1.0, 1.0, -1.0), (1.0, 1.0, 1.0)], [], [(0, 1, 3, 2), (2, 3, 7, 6), (6, 7, 5, 4), (4, 5, 1, 0), (2, 6, 4, 0), (7, 3, 1, 5)])
_uv = me_cube_003.uv_layers.new(name='UVMap')
_uv.uv.foreach_set('vector', [0.0, 0.0, 0.1523, 0.0, 0.1523, 1.0, 0.0, 1.0, 0.0, 0.0, 1.0, 0.0, 1.0, 1.0, 0.0, 1.0, 0.0, 0.0, 0.1523, 0.0, 0.1523, 1.0, 0.0, 1.0, 0.0, 0.0, 1.0, 0.0, 1.0, 1.0, 0.0, 1.0, 0.0, 0.0, 0.125, 0.0, 0.125, 1.0, 0.0, 1.0, 0.0, 0.0, 0.125, 0.0, 0.125, 1.0, 0.0, 1.0])
me_cube_003.materials.append(mat_material_wood_boards)
me_cube_003.use_remesh_preserve_volume = False
me_cube_003.use_remesh_preserve_attributes = False
me_cube_003.use_mirror_vertex_groups = False
me_cube_003.update()
me_cube_002 = bpy.data.meshes.new('Cube.002')
me_cube_002.from_pydata([(-1.0, -1.0, -1.0), (-1.0, -1.0, 1.0), (-1.0, 1.0, -1.0), (-1.0, 1.0, 1.0), (1.0, -1.0, -1.0), (1.0, -1.0, 1.0), (1.0, 1.0, -1.0), (1.0, 1.0, 1.0)], [], [(0, 1, 3, 2), (2, 3, 7, 6), (6, 7, 5, 4), (4, 5, 1, 0), (2, 6, 4, 0), (7, 3, 1, 5)])
_uv = me_cube_002.uv_layers.new(name='UVMap')
_uv.uv.foreach_set('vector', [0.0, 0.0, 0.1523, 0.0, 0.1523, 1.0, 0.0, 1.0, 0.0, 0.0, 1.0, 0.0, 1.0, 1.0, 0.0, 1.0, 0.0, 0.0, 0.1523, 0.0, 0.1523, 1.0, 0.0, 1.0, 0.0, 0.0, 1.0, 0.0, 1.0, 1.0, 0.0, 1.0, 0.0, 0.0, 0.125, 0.0, 0.125, 1.0, 0.0, 1.0, 0.0, 0.0, 0.125, 0.0, 0.125, 1.0, 0.0, 1.0])
me_cube_002.materials.append(mat_material_wood_boards)
me_cube_002.use_remesh_preserve_volume = False
me_cube_002.use_remesh_preserve_attributes = False
me_cube_002.use_mirror_vertex_groups = False
me_cube_002.update()
me_cube_005 = bpy.data.meshes.new('Cube.005')
me_cube_005.from_pydata([(-0.9293, -0.9293, -1.0), (-0.9293, -1.0, -0.9293), (-1.0, -0.9293, -0.9293), (-0.9293, -0.9646, -0.9906), (-0.9646, -0.9293, -0.9906), (-0.9631, -0.9631, -0.9814), (-0.9646, -0.9906, -0.9293), (-0.9293, -0.9906, -0.9646), (-0.9631, -0.9814, -0.9631), (-0.9906, -0.9293, -0.9646), (-0.9906, -0.9646, -0.9293), (-0.9814, -0.9631, -0.9631), (-0.9293, -1.0, 0.9293), (-0.9293, -0.9293, 1.0), (-1.0, -0.9293, 0.9293), (-0.9293, -0.9906, 0.9646), (-0.9646, -0.9906, 0.9293), (-0.9631, -0.9814, 0.9631), (-0.9646, -0.9293, 0.9906), (-0.9293, -0.9646, 0.9906), (-0.9631, -0.9631, 0.9814), (-0.9906, -0.9646, 0.9293), (-0.9906, -0.9293, 0.9646), (-0.9814, -0.9631, 0.9631), (-0.9293, 0.9293, -1.0), (-1.0, 0.9293, -0.9293), (-0.9293, 1.0, -0.9293), (-0.9646, 0.9293, -0.9906), (-0.9293, 0.9646, -0.9906), (-0.9631, 0.9631, -0.9814), (-0.9906, 0.9646, -0.9293), (-0.9906, 0.9293, -0.9646), (-0.9814, 0.9631, -0.9631), (-0.9293, 0.9906, -0.9646), (-0.9646, 0.9906, -0.9293), (-0.9631, 0.9814, -0.9631), (-0.9293, 0.9293, 1.0), (-0.9293, 1.0, 0.9293), (-1.0, 0.9293, 0.9293), (-0.9293, 0.9646, 0.9906), (-0.9646, 0.9293, 0.9906), (-0.9631, 0.9631, 0.9814), (-0.9646, 0.9906, 0.9293), (-0.9293, 0.9906, 0.9646), (-0.9631, 0.9814, 0.9631), (-0.9906, 0.9293, 0.9646), (-0.9906, 0.9646, 0.9293), (-0.9814, 0.9631, 0.9631), (0.9293, -0.9293, -1.0), (1.0, -0.9293, -0.9293), (0.9293, -1.0, -0.9293), (0.9646, -0.9293, -0.9906), (0.9293, -0.9646, -0.9906), (0.9631, -0.9631, -0.9814), (0.9906, -0.9646, -0.9293), (0.9906, -0.9293, -0.9646), (0.9814, -0.9631, -0.9631), (0.9293, -0.9906, -0.9646), (0.9646, -0.9906, -0.9293), (0.9631, -0.9814, -0.9631), (0.9293, -0.9293, 1.0), (0.9293, -1.0, 0.9293), (1.0, -0.9293, 0.9293), (0.9293, -0.9646, 0.9906), (0.9646, -0.9293, 0.9906), (0.9631, -0.9631, 0.9814), (0.9646, -0.9906, 0.9293), (0.9293, -0.9906, 0.9646), (0.9631, -0.9814, 0.9631), (0.9906, -0.9293, 0.9646), (0.9906, -0.9646, 0.9293), (0.9814, -0.9631, 0.9631), (0.9293, 0.9293, -1.0), (0.9293, 1.0, -0.9293), (1.0, 0.9293, -0.9293), (0.9293, 0.9646, -0.9906), (0.9646, 0.9293, -0.9906), (0.9631, 0.9631, -0.9814), (0.9646, 0.9906, -0.9293), (0.9293, 0.9906, -0.9646), (0.9631, 0.9814, -0.9631), (0.9906, 0.9293, -0.9646), (0.9906, 0.9646, -0.9293), (0.9814, 0.9631, -0.9631), (0.9293, 0.9293, 1.0), (1.0, 0.9293, 0.9293), (0.9293, 1.0, 0.9293), (0.9646, 0.9293, 0.9906), (0.9293, 0.9646, 0.9906), (0.9631, 0.9631, 0.9814), (0.9906, 0.9646, 0.9293), (0.9906, 0.9293, 0.9646), (0.9814, 0.9631, 0.9631), (0.9293, 0.9906, 0.9646), (0.9646, 0.9906, 0.9293), (0.9631, 0.9814, 0.9631)], [], [(50, 61, 12, 1), (74, 85, 62, 49), (84, 36, 13, 60), (2, 14, 38, 25), (26, 37, 86, 73), (0, 3, 5, 4), (3, 7, 8, 5), (1, 6, 8, 7), (6, 10, 11, 8), (2, 9, 11, 10), (9, 4, 5, 11), (5, 8, 11), (12, 15, 17, 16), (15, 19, 20, 17), (13, 18, 20, 19), (18, 22, 23, 20), (14, 21, 23, 22), (21, 16, 17, 23), (17, 20, 23), (24, 27, 29, 28), (27, 31, 32, 29), (25, 30, 32, 31), (30, 34, 35, 32), (26, 33, 35, 34), (33, 28, 29, 35), (29, 32, 35), (36, 39, 41, 40), (39, 43, 44, 41), (37, 42, 44, 43), (42, 46, 47, 44), (38, 45, 47, 46), (45, 40, 41, 47), (41, 44, 47), (48, 51, 53, 52), (51, 55, 56, 53), (49, 54, 56, 55), (54, 58, 59, 56), (50, 57, 59, 58), (57, 52, 53, 59), (53, 56, 59), (60, 63, 65, 64), (63, 67, 68, 65), (61, 66, 68, 67), (66, 70, 71, 68), (62, 69, 71, 70), (69, 64, 65, 71), (65, 68, 71), (72, 75, 77, 76), (75, 79, 80, 77), (73, 78, 80, 79), (78, 82, 83, 80), (74, 81, 83, 82), (81, 76, 77, 83), (77, 80, 83), (84, 87, 89, 88), (87, 91, 92, 89), (85, 90, 92, 91), (90, 94, 95, 92), (86, 93, 95, 94), (93, 88, 89, 95), (89, 92, 95), (24, 0, 4, 27), (27, 4, 9, 31), (31, 9, 2, 25), (1, 12, 16, 6), (6, 16, 21, 10), (10, 21, 14, 2), (13, 36, 40, 18), (18, 40, 45, 22), (22, 45, 38, 14), (37, 26, 34, 42), (42, 34, 30, 46), (46, 30, 25, 38), (72, 24, 28, 75), (75, 28, 33, 79), (79, 33, 26, 73), (36, 84, 88, 39), (39, 88, 93, 43), (43, 93, 86, 37), (85, 74, 82, 90), (90, 82, 78, 94), (94, 78, 73, 86), (48, 72, 76, 51), (51, 76, 81, 55), (55, 81, 74, 49), (84, 60, 64, 87), (87, 64, 69, 91), (91, 69, 62, 85), (61, 50, 58, 66), (66, 58, 54, 70), (70, 54, 49, 62), (0, 48, 52, 3), (3, 52, 57, 7), (7, 57, 50, 1), (60, 13, 19, 63), (63, 19, 15, 67), (67, 15, 12, 61), (24, 72, 48, 0)])
_uv = me_cube_005.uv_layers.new(name='UVMap')
_uv.uv.foreach_set('vector', [0.0, 0.0, 0.09766, 0.0, 0.09766, 1.0, 0.0, 1.0, 0.0, 0.0, 1.0, 0.0, 1.0, 1.0, 0.0, 1.0, 0.0, 0.0, 1.0, 0.0, 1.0, 1.0, 0.0, 1.0, 0.0, 0.0, 0.09766, 0.0, 0.09766, 1.0, 0.0, 1.0, 0.0, 0.0, 1.0, 0.0, 1.0, 1.0, 0.0, 1.0, 0.0, 0.0, 1.0, 0.0, 1.0, 1.0, 0.0, 1.0, 0.0, 0.0, 1.0, 0.0, 1.0, 1.0, 0.0, 1.0, 0.0, 0.0, 1.0, 0.0, 1.0, 1.0, 0.0, 1.0, 0.0, 0.0, 1.0, 0.0, 1.0, 1.0, 0.0, 1.0, 0.0, 0.0, 1.0, 0.0, 1.0, 1.0, 0.0, 1.0, 0.0, 0.0, 1.0, 0.0, 1.0, 1.0, 0.0, 1.0, 0.0, 0.0, 1.0, 0.0, 1.0, 1.0, 0.0, 0.0, 0.02441, 0.0, 0.02441, 0.04395, 0.0, 0.04395, 0.0, 0.0, 0.02441, 0.0, 0.02441, 0.04395, 0.0, 0.04395, 0.0, 0.0, 0.02441, 0.0, 0.02441, 0.04395, 0.0, 0.04395, 0.0, 0.0, 0.02441, 0.0, 0.02441, 0.04395, 0.0, 0.04395, 0.0, 0.0, 0.02441, 0.0, 0.02441, 0.04395, 0.0, 0.04395, 0.0, 0.0, 0.02441, 0.0, 0.02441, 0.04395, 0.0, 0.04395, 0.0, 0.0, 0.09766, 0.0, 0.09766, 0.04883, 0.0, 0.0, 1.0, 0.0, 1.0, 1.0, 0.0, 1.0, 0.0, 0.0, 1.0, 0.0, 1.0, 1.0, 0.0, 1.0, 0.0, 0.0, 1.0, 0.0, 1.0, 1.0, 0.0, 1.0, 0.0, 0.0, 1.0, 0.0, 1.0, 1.0, 0.0, 1.0, 0.0, 0.0, 1.0, 0.0, 1.0, 1.0, 0.0, 1.0, 0.0, 0.0, 1.0, 0.0, 1.0, 1.0, 0.0, 1.0, 0.0, 0.0, 1.0, 0.0, 1.0, 1.0, 0.0, 0.0, 0.02441, 0.0, 0.02441, 0.04395, 0.0, 0.04395, 0.0, 0.0, 0.02441, 0.0, 0.02441, 0.04395, 0.0, 0.04395, 0.0, 0.0, 0.02441, 0.0, 0.02441, 0.04395, 0.0, 0.04395, 0.0, 0.0, 0.02441, 0.0, 0.02441, 0.04395, 0.0, 0.04395, 0.0, 0.0, 0.02441, 0.0, 0.02441, 0.04395, 0.0, 0.04395, 0.0, 0.0, 0.02441, 0.0, 0.02441, 0.04395, 0.0, 0.04395, 0.0, 0.0, 0.09766, 0.0, 0.09766, 0.04883, 0.0, 0.0, 1.0, 0.0, 1.0, 1.0, 0.0, 1.0, 0.0, 0.0, 1.0, 0.0, 1.0, 1.0, 0.0, 1.0, 0.0, 0.0, 1.0, 0.0, 1.0, 1.0, 0.0, 1.0, 0.0, 0.0, 1.0, 0.0, 1.0, 1.0, 0.0, 1.0, 0.0, 0.0, 1.0, 0.0, 1.0, 1.0, 0.0, 1.0, 0.0, 0.0, 1.0, 0.0, 1.0, 1.0, 0.0, 1.0, 0.0, 0.0, 1.0, 0.0, 1.0, 1.0, 0.0, 0.0, 1.0, 0.0, 1.0, 1.0, 0.0, 1.0, 0.0, 0.0, 1.0, 0.0, 1.0, 1.0, 0.0, 1.0, 0.0, 0.0, 1.0, 0.0, 1.0, 1.0, 0.0, 1.0, 0.0, 0.0, 1.0, 0.0, 1.0, 1.0, 0.0, 1.0, 0.0, 0.0, 1.0, 0.0, 1.0, 1.0, 0.0, 1.0, 0.0, 0.0, 1.0, 0.0, 1.0, 1.0, 0.0, 1.0, 0.0, 0.0, 1.0, 0.0, 1.0, 1.0, 0.0, 0.0, 1.0, 0.0, 1.0, 1.0, 0.0, 1.0, 0.0, 0.0, 1.0, 0.0, 1.0, 1.0, 0.0, 1.0, 0.0, 0.0, 1.0, 0.0, 1.0, 1.0, 0.0, 1.0, 0.0, 0.0, 1.0, 0.0, 1.0, 1.0, 0.0, 1.0, 0.0, 0.0, 1.0, 0.0, 1.0, 1.0, 0.0, 1.0, 0.0, 0.0, 1.0, 0.0, 1.0, 1.0, 0.0, 1.0, 0.0, 0.0, 1.0, 0.0, 1.0, 1.0, 0.0, 0.0, 1.0, 0.0, 1.0, 1.0, 0.0, 1.0, 0.0, 0.0, 1.0, 0.0, 1.0, 1.0, 0.0, 1.0, 0.0, 0.0, 1.0, 0.0, 1.0, 1.0, 0.0, 1.0, 0.0, 0.0, 1.0, 0.0, 1.0, 1.0, 0.0, 1.0, 0.0, 0.0, 1.0, 0.0, 1.0, 1.0, 0.0, 1.0, 0.0, 0.0, 1.0, 0.0, 1.0, 1.0, 0.0, 1.0, 0.0, 0.0, 1.0, 0.0, 1.0, 1.0, 0.0, 0.0, 1.0, 0.0, 1.0, 1.0, 0.0, 1.0, 0.0, 0.0, 1.0, 0.0, 1.0, 1.0, 0.0, 1.0, 0.0, 0.0, 1.0, 0.0, 1.0, 1.0, 0.0, 1.0, 0.09766, -1.49e-08, 5.588e-09, 1.49e-08, -5.588e-09, -0.03906, 0.09766, -0.03906, 0.09766, -1.49e-08, 5.588e-09, 1.49e-08, -5.588e-09, -0.03906, 0.09766, -0.03906, 0.09766, -1.49e-08, 5.588e-09, 1.49e-08, -5.588e-09, -0.03906, 0.09766, -0.03906, 0.0, 0.04688, 1.0, 0.04688, 1.0, 0.09375, 0.0, 0.09375, 0.0, 0.01562, 1.0, 0.01562, 1.0, 0.04688, 0.0, 0.04688, 0.0, 0.0, 1.0, 0.0, 1.0, 0.01562, 0.0, 0.01562, 0.09766, -1.49e-08, 5.588e-09, 1.49e-08, -5.588e-09, -0.03906, 0.09766, -0.03906, 0.09766, -1.49e-08, 5.588e-09, 1.49e-08, -5.588e-09, -0.03906, 0.09766, -0.03906, 0.09766, -1.49e-08, 5.588e-09, 1.49e-08, -5.588e-09, -0.03906, 0.09766, -0.03906, 0.0, 0.0, 1.0, 0.0, 1.0, 1.0, 0.0, 1.0, 0.0, 0.0, 1.0, 0.0, 1.0, 1.0, 0.0, 1.0, 0.0, 0.0, 1.0, 0.0, 1.0, 1.0, 0.0, 1.0, 0.0, 0.0, 1.0, 0.0, 1.0, 0.02441, 0.0, 0.02441, 0.0, 0.02441, 1.0, 0.02441, 1.0, 0.04883, 0.0, 0.04883, 0.0, 0.04883, 1.0, 0.04883, 1.0, 0.07324, 0.0, 0.07324, 0.0, 0.0, 1.0, 0.0, 1.0, 1.0, 0.0, 1.0, 0.0, 0.0, 1.0, 0.0, 1.0, 1.0, 0.0, 1.0, 0.0, 0.0, 1.0, 0.0, 1.0, 1.0, 0.0, 1.0, 0.0, 0.0, 1.0, 0.0, 1.0, 1.0, 0.0, 1.0, 0.0, 0.0, 1.0, 0.0, 1.0, 1.0, 0.0, 1.0, 0.0, 0.0, 1.0, 0.0, 1.0, 1.0, 0.0, 1.0, 0.0, 0.0, 1.0, 0.0, 1.0, 1.0, 0.0, 1.0, 0.0, 0.0, 1.0, 0.0, 1.0, 1.0, 0.0, 1.0, 0.0, 0.0, 1.0, 0.0, 1.0, 1.0, 0.0, 1.0, 0.0, 0.0, 1.0, 0.0, 1.0, 1.0, 0.0, 1.0, 0.0, 0.0, 1.0, 0.0, 1.0, 1.0, 0.0, 1.0, 0.0, 0.0, 1.0, 0.0, 1.0, 1.0, 0.0, 1.0, 0.0, 0.0, 1.0, 0.0, 1.0, 1.0, 0.0, 1.0, 0.0, 0.0, 1.0, 0.0, 1.0, 1.0, 0.0, 1.0, 0.0, 0.0, 1.0, 0.0, 1.0, 1.0, 0.0, 1.0, 0.0, 0.0, 1.0, 0.0, 1.0, 0.02441, 0.0, 0.02441, 0.0, 0.02441, 1.0, 0.02441, 1.0, 0.04883, 0.0, 0.04883, 0.0, 0.04883, 1.0, 0.04883, 1.0, 0.07324, 0.0, 0.07324, 0.0, 0.0, 1.0, 0.0, 1.0, 1.0, 0.0, 1.0])
me_cube_005.materials.append(mat_material_fabric_grey)
me_cube_005.use_remesh_preserve_volume = False
me_cube_005.use_remesh_preserve_attributes = False
me_cube_005.use_mirror_vertex_groups = False
me_cube_005.update()

# ---- objects
ob_headboard = bpy.data.objects.new('Headboard', None)
ob_cube_032 = bpy.data.objects.new('Cube.032', me_cube_046)
ob_cube_031 = bpy.data.objects.new('Cube.031', me_cube_045)
ob_cube_030 = bpy.data.objects.new('Cube.030', me_cube_044)
ob_cube_029 = bpy.data.objects.new('Cube.029', me_cube_043)
ob_cube_028 = bpy.data.objects.new('Cube.028', me_cube_042)
ob_cube_027 = bpy.data.objects.new('Cube.027', me_cube_041)
ob_cube_023 = bpy.data.objects.new('Cube.023', me_cube_040)
ob_cube_022 = bpy.data.objects.new('Cube.022', me_cube_039)
ob_cube_021 = bpy.data.objects.new('Cube.021', me_cube_004)
ob_cube_002 = bpy.data.objects.new('Cube.002', me_cube_001)
ob_cube_037 = bpy.data.objects.new('Cube.037', me_cube_038)
ob_cube_034 = bpy.data.objects.new('Cube.034', me_cube_035)
ob_cube_026 = bpy.data.objects.new('Cube.026', me_cube_027)
ob_cube_025 = bpy.data.objects.new('Cube.025', me_cube_026)
ob_cube_024 = bpy.data.objects.new('Cube.024', me_cube_025)
ob_cube_036 = bpy.data.objects.new('Cube.036', me_cube_037)
ob_cube_035 = bpy.data.objects.new('Cube.035', me_cube_036)
ob_footboard = bpy.data.objects.new('Footboard', None)
ob_cube_020 = bpy.data.objects.new('Cube.020', me_cube_021)
ob_cube_019 = bpy.data.objects.new('Cube.019', me_cube_020)
ob_cube_018 = bpy.data.objects.new('Cube.018', me_cube_019)
ob_cube_017 = bpy.data.objects.new('Cube.017', me_cube_018)
ob_cube_016 = bpy.data.objects.new('Cube.016', me_cube_017)
ob_cube_015 = bpy.data.objects.new('Cube.015', me_cube_016)
ob_cube_014 = bpy.data.objects.new('Cube.014', me_cube_015)
ob_cube_013 = bpy.data.objects.new('Cube.013', me_cube_014)
ob_cube_012 = bpy.data.objects.new('Cube.012', me_cube_013)
ob_cube_011 = bpy.data.objects.new('Cube.011', me_cube_012)
ob_cube_010 = bpy.data.objects.new('Cube.010', me_cube_011)
ob_cube_009 = bpy.data.objects.new('Cube.009', me_cube_010)
ob_cube_008 = bpy.data.objects.new('Cube.008', me_cube_009)
ob_cube_005 = bpy.data.objects.new('Cube.005', me_cube_008)
ob_cube_007 = bpy.data.objects.new('Cube.007', me_cube_007)
ob_cube_006 = bpy.data.objects.new('Cube.006', me_cube_006)
ob_cube_001 = bpy.data.objects.new('Cube.001', me_cube_000)
ob_cube_004 = bpy.data.objects.new('Cube.004', me_cube_003)
ob_cube_003 = bpy.data.objects.new('Cube.003', me_cube_002)
ob_cube = bpy.data.objects.new('Cube', me_cube_005)
ob_lamp = bpy.data.objects.new('Lamp', light_lamp)
ob_camera = bpy.data.objects.new('Camera', cam_camera)

# ---- transforms, parenting, visibility, modifiers, constraints
ob_headboard.location = (0.0, 4.375, 1.0)
ob_headboard.empty_image_offset = (0.0, 0.0)
ob_headboard.lineart.crease_threshold = 0.0
ob_cube_032.parent = ob_headboard
ob_cube_032.matrix_parent_inverse = Matrix(((1.0, 0.0, 0.0, -0.0), (0.0, 1.0, 0.0, -4.375), (0.0, 0.0, 1.0, -0.125), (0.0, 0.0, 0.0, 1.0)))
ob_cube_032.location = (1.768, 4.373, 0.1379)
ob_cube_032.scale = (0.0625, 0.0625, 0.5)
ob_cube_032.lineart.crease_threshold = 0.0
ob_cube_031.parent = ob_headboard
ob_cube_031.matrix_parent_inverse = Matrix(((1.0, 0.0, 0.0, -0.0), (0.0, 1.0, 0.0, -4.375), (0.0, 0.0, 1.0, -0.125), (0.0, 0.0, 0.0, 1.0)))
ob_cube_031.location = (1.473, 4.376, 0.1326)
ob_cube_031.scale = (0.0625, 0.0625, 0.5)
ob_cube_031.lineart.crease_threshold = 0.0
ob_cube_030.parent = ob_headboard
ob_cube_030.matrix_parent_inverse = Matrix(((1.0, 0.0, 0.0, -0.0), (0.0, 1.0, 0.0, -4.375), (0.0, 0.0, 1.0, -0.125), (0.0, 0.0, 0.0, 1.0)))
ob_cube_030.location = (1.178, 4.375, 0.125)
ob_cube_030.scale = (0.0625, 0.0625, 0.5)
ob_cube_030.lineart.crease_threshold = 0.0
ob_cube_029.parent = ob_headboard
ob_cube_029.matrix_parent_inverse = Matrix(((1.0, 0.0, 0.0, -0.0), (0.0, 1.0, 0.0, -4.375), (0.0, 0.0, 1.0, -0.125), (0.0, 0.0, 0.0, 1.0)))
ob_cube_029.location = (0.8897, 4.369, 0.1356)
ob_cube_029.scale = (0.0625, 0.0625, 0.5)
ob_cube_029.lineart.crease_threshold = 0.0
ob_cube_028.parent = ob_headboard
ob_cube_028.matrix_parent_inverse = Matrix(((1.0, 0.0, 0.0, -0.0), (0.0, 1.0, 0.0, -4.375), (0.0, 0.0, 1.0, -0.125), (0.0, 0.0, 0.0, 1.0)))
ob_cube_028.location = (0.5892, 4.375, 0.125)
ob_cube_028.scale = (0.0625, 0.0625, 0.5)
ob_cube_028.lineart.crease_threshold = 0.0
ob_cube_027.parent = ob_headboard
ob_cube_027.matrix_parent_inverse = Matrix(((1.0, 0.0, 0.0, -0.0), (0.0, 1.0, 0.0, -4.375), (0.0, 0.0, 1.0, -0.125), (0.0, 0.0, 0.0, 1.0)))
ob_cube_027.location = (0.2946, 4.375, 0.125)
ob_cube_027.scale = (0.0625, 0.0625, 0.5)
ob_cube_027.lineart.crease_threshold = 0.0
ob_cube_023.parent = ob_headboard
ob_cube_023.matrix_parent_inverse = Matrix(((1.0, 0.0, 0.0, -0.0), (0.0, 1.0, 0.0, -4.375), (0.0, 0.0, 1.0, -0.125), (0.0, 0.0, 0.0, 1.0)))
ob_cube_023.location = (0.0, 4.375, 0.125)
ob_cube_023.scale = (0.0625, 0.0625, 0.5)
ob_cube_023.lineart.crease_threshold = 0.0
ob_cube_022.parent = ob_headboard
ob_cube_022.matrix_parent_inverse = Matrix(((1.0, 0.0, 0.0, -0.0), (0.0, 1.0, 0.0, -4.375), (0.0, 0.0, 1.0, -0.125), (0.0, 0.0, 0.0, 1.0)))
ob_cube_022.location = (-0.2946, 4.375, 0.125)
ob_cube_022.scale = (0.0625, 0.0625, 0.5)
ob_cube_022.lineart.crease_threshold = 0.0
ob_cube_021.parent = ob_headboard
ob_cube_021.matrix_parent_inverse = Matrix(((1.0, 0.0, 0.0, -0.0), (0.0, 1.0, 0.0, -4.375), (0.0, 0.0, 1.0, -0.125), (0.0, 0.0, 0.0, 1.0)))
ob_cube_021.location = (-0.5892, 4.375, 0.125)
ob_cube_021.scale = (0.0625, 0.0625, 0.5)
ob_cube_021.lineart.crease_threshold = 0.0
ob_cube_002.parent = ob_headboard
ob_cube_002.matrix_parent_inverse = Matrix(((1.0, 0.0, 0.0, -0.0), (0.0, 1.0, 0.0, -4.375), (0.0, 0.0, 1.0, -0.125), (0.0, 0.0, 0.0, 1.0)))
ob_cube_002.location = (-0.8838, 4.375, 0.125)
ob_cube_002.scale = (0.0625, 0.0625, 0.5)
ob_cube_002.lineart.crease_threshold = 0.0
ob_cube_037.parent = ob_headboard
ob_cube_037.matrix_parent_inverse = Matrix(((1.0, 0.0, 0.0, -0.0), (0.0, 1.0, 0.0, -4.375), (0.0, 0.0, 1.0, -0.125), (0.0, 0.0, 0.0, 1.0)))
ob_cube_037.location = (0.0, 4.375, -0.5)
ob_cube_037.scale = (2.0, 0.125, 0.125)
ob_cube_037.lineart.crease_threshold = 0.0
ob_cube_034.parent = ob_headboard
ob_cube_034.matrix_parent_inverse = Matrix(((1.0, 0.0, 0.0, -0.0), (0.0, 1.0, 0.0, -4.375), (0.0, 0.0, 1.0, -0.125), (0.0, 0.0, 0.0, 1.0)))
ob_cube_034.location = (0.0, 4.375, 0.75)
ob_cube_034.scale = (2.0, 0.125, 0.125)
ob_cube_034.lineart.crease_threshold = 0.0
ob_cube_026.parent = ob_headboard
ob_cube_026.matrix_parent_inverse = Matrix(((1.0, 0.0, 0.0, -0.0), (0.0, 1.0, 0.0, -4.375), (0.0, 0.0, 1.0, -0.125), (0.0, 0.0, 0.0, 1.0)))
ob_cube_026.location = (-1.768, 4.376, 0.1326)
ob_cube_026.scale = (0.0625, 0.0625, 0.5)
ob_cube_026.lineart.crease_threshold = 0.0
ob_cube_025.parent = ob_headboard
ob_cube_025.matrix_parent_inverse = Matrix(((1.0, 0.0, 0.0, -0.0), (0.0, 1.0, 0.0, -4.375), (0.0, 0.0, 1.0, -0.125), (0.0, 0.0, 0.0, 1.0)))
ob_cube_025.location = (-1.473, 4.376, 0.1326)
ob_cube_025.scale = (0.0625, 0.0625, 0.5)
ob_cube_025.lineart.crease_threshold = 0.0
ob_cube_024.parent = ob_headboard
ob_cube_024.matrix_parent_inverse = Matrix(((1.0, 0.0, 0.0, -0.0), (0.0, 1.0, 0.0, -4.375), (0.0, 0.0, 1.0, -0.125), (0.0, 0.0, 0.0, 1.0)))
ob_cube_024.location = (-1.178, 4.375, 0.125)
ob_cube_024.scale = (0.0625, 0.0625, 0.5)
ob_cube_024.lineart.crease_threshold = 0.0
ob_cube_036.parent = ob_headboard
ob_cube_036.matrix_parent_inverse = Matrix(((1.0, 0.0, 0.0, -0.0), (0.0, 1.0, 0.0, -4.375), (0.0, 0.0, 1.0, -1.0), (0.0, 0.0, 0.0, 1.0)))
ob_cube_036.location = (-2.125, 4.375, 0.0)
ob_cube_036.scale = (0.125, 0.125, 2.0)
ob_cube_036.lineart.crease_threshold = 0.0
ob_cube_035.parent = ob_headboard
ob_cube_035.matrix_parent_inverse = Matrix(((1.0, 0.0, 0.0, -0.0), (0.0, 1.0, 0.0, -4.375), (0.0, 0.0, 1.0, -1.0), (0.0, 0.0, 0.0, 1.0)))
ob_cube_035.location = (2.125, 4.375, 0.0)
ob_cube_035.scale = (0.125, 0.125, 2.0)
ob_cube_035.lineart.crease_threshold = 0.0
ob_footboard.location = (0.0, -4.375, -0.5)
ob_footboard.empty_image_offset = (0.0, 0.0)
ob_footboard.lineart.crease_threshold = 0.0
ob_cube_020.parent = ob_footboard
ob_cube_020.matrix_parent_inverse = Matrix(((1.0, 0.0, 0.0, 0.0), (0.0, 1.0, 0.0, 4.375), (0.0, 0.0, 1.0, 0.5), (0.0, 0.0, 0.0, 1.0)))
ob_cube_020.location = (-0.2946, -4.375, 0.125)
ob_cube_020.scale = (0.0625, 0.0625, 0.5)
ob_cube_020.lineart.crease_threshold = 0.0
ob_cube_019.parent = ob_footboard
ob_cube_019.matrix_parent_inverse = Matrix(((1.0, 0.0, 0.0, 0.0), (0.0, 1.0, 0.0, 4.375), (0.0, 0.0, 1.0, 0.5), (0.0, 0.0, 0.0, 1.0)))
ob_cube_019.location = (-0.5892, -4.375, 0.125)
ob_cube_019.scale = (0.0625, 0.0625, 0.5)
ob_cube_019.lineart.crease_threshold = 0.0
ob_cube_018.parent = ob_footboard
ob_cube_018.matrix_parent_inverse = Matrix(((1.0, 0.0, 0.0, 0.0), (0.0, 1.0, 0.0, 4.375), (0.0, 0.0, 1.0, 0.5), (0.0, 0.0, 0.0, 1.0)))
ob_cube_018.location = (-0.8838, -4.375, 0.125)
ob_cube_018.scale = (0.0625, 0.0625, 0.5)
ob_cube_018.lineart.crease_threshold = 0.0
ob_cube_017.parent = ob_footboard
ob_cube_017.matrix_parent_inverse = Matrix(((1.0, 0.0, 0.0, 0.0), (0.0, 1.0, 0.0, 4.375), (0.0, 0.0, 1.0, 0.5), (0.0, 0.0, 0.0, 1.0)))
ob_cube_017.location = (-1.178, -4.375, 0.125)
ob_cube_017.scale = (0.0625, 0.0625, 0.5)
ob_cube_017.lineart.crease_threshold = 0.0
ob_cube_016.parent = ob_footboard
ob_cube_016.matrix_parent_inverse = Matrix(((1.0, 0.0, 0.0, 0.0), (0.0, 1.0, 0.0, 4.375), (0.0, 0.0, 1.0, 0.5), (0.0, 0.0, 0.0, 1.0)))
ob_cube_016.location = (-1.473, -4.374, 0.1326)
ob_cube_016.scale = (0.0625, 0.0625, 0.5)
ob_cube_016.lineart.crease_threshold = 0.0
ob_cube_015.parent = ob_footboard
ob_cube_015.matrix_parent_inverse = Matrix(((1.0, 0.0, 0.0, 0.0), (0.0, 1.0, 0.0, 4.375), (0.0, 0.0, 1.0, 0.5), (0.0, 0.0, 0.0, 1.0)))
ob_cube_015.location = (-1.768, -4.374, 0.1326)
ob_cube_015.scale = (0.0625, 0.0625, 0.5)
ob_cube_015.lineart.crease_threshold = 0.0
ob_cube_014.parent = ob_footboard
ob_cube_014.matrix_parent_inverse = Matrix(((1.0, 0.0, 0.0, 0.0), (0.0, 1.0, 0.0, 4.375), (0.0, 0.0, 1.0, 0.5), (0.0, 0.0, 0.0, 1.0)))
ob_cube_014.location = (1.768, -4.374, 0.1326)
ob_cube_014.scale = (0.0625, 0.0625, 0.5)
ob_cube_014.lineart.crease_threshold = 0.0
ob_cube_013.parent = ob_footboard
ob_cube_013.matrix_parent_inverse = Matrix(((1.0, 0.0, 0.0, 0.0), (0.0, 1.0, 0.0, 4.375), (0.0, 0.0, 1.0, 0.5), (0.0, 0.0, 0.0, 1.0)))
ob_cube_013.location = (1.473, -4.374, 0.1326)
ob_cube_013.scale = (0.0625, 0.0625, 0.5)
ob_cube_013.lineart.crease_threshold = 0.0
ob_cube_012.parent = ob_footboard
ob_cube_012.matrix_parent_inverse = Matrix(((1.0, 0.0, 0.0, 0.0), (0.0, 1.0, 0.0, 4.375), (0.0, 0.0, 1.0, 0.5), (0.0, 0.0, 0.0, 1.0)))
ob_cube_012.location = (1.178, -4.375, 0.125)
ob_cube_012.scale = (0.0625, 0.0625, 0.5)
ob_cube_012.lineart.crease_threshold = 0.0
ob_cube_011.parent = ob_footboard
ob_cube_011.matrix_parent_inverse = Matrix(((1.0, 0.0, 0.0, 0.0), (0.0, 1.0, 0.0, 4.375), (0.0, 0.0, 1.0, 0.5), (0.0, 0.0, 0.0, 1.0)))
ob_cube_011.location = (0.8838, -4.375, 0.125)
ob_cube_011.scale = (0.0625, 0.0625, 0.5)
ob_cube_011.lineart.crease_threshold = 0.0
ob_cube_010.parent = ob_footboard
ob_cube_010.matrix_parent_inverse = Matrix(((1.0, 0.0, 0.0, 0.0), (0.0, 1.0, 0.0, 4.375), (0.0, 0.0, 1.0, 0.5), (0.0, 0.0, 0.0, 1.0)))
ob_cube_010.location = (0.5892, -4.375, 0.125)
ob_cube_010.scale = (0.0625, 0.0625, 0.5)
ob_cube_010.lineart.crease_threshold = 0.0
ob_cube_009.parent = ob_footboard
ob_cube_009.matrix_parent_inverse = Matrix(((1.0, 0.0, 0.0, 0.0), (0.0, 1.0, 0.0, 4.375), (0.0, 0.0, 1.0, 0.5), (0.0, 0.0, 0.0, 1.0)))
ob_cube_009.location = (0.2946, -4.375, 0.125)
ob_cube_009.scale = (0.0625, 0.0625, 0.5)
ob_cube_009.lineart.crease_threshold = 0.0
ob_cube_008.parent = ob_footboard
ob_cube_008.matrix_parent_inverse = Matrix(((1.0, 0.0, 0.0, 0.0), (0.0, 1.0, 0.0, 4.375), (0.0, 0.0, 1.0, 0.5), (0.0, 0.0, 0.0, 1.0)))
ob_cube_008.location = (0.0, -4.375, 0.125)
ob_cube_008.scale = (0.0625, 0.0625, 0.5)
ob_cube_008.lineart.crease_threshold = 0.0
ob_cube_005.parent = ob_footboard
ob_cube_005.matrix_parent_inverse = Matrix(((1.0, 0.0, 0.0, 0.0), (0.0, 1.0, 0.0, 4.375), (0.0, 0.0, 1.0, 0.5), (0.0, 0.0, 0.0, 1.0)))
ob_cube_005.location = (0.0, -4.375, 0.75)
ob_cube_005.scale = (2.0, 0.125, 0.125)
ob_cube_005.lineart.crease_threshold = 0.0
ob_cube_007.parent = ob_footboard
ob_cube_007.matrix_parent_inverse = Matrix(((1.0, 0.0, 0.0, 0.0), (0.0, 1.0, 0.0, 4.375), (0.0, 0.0, 1.0, 0.5), (0.0, 0.0, 0.0, 1.0)))
ob_cube_007.location = (2.125, -4.375, -0.5)
ob_cube_007.scale = (0.125, 0.125, 1.5)
ob_cube_007.lineart.crease_threshold = 0.0
ob_cube_006.parent = ob_footboard
ob_cube_006.matrix_parent_inverse = Matrix(((1.0, 0.0, 0.0, 0.0), (0.0, 1.0, 0.0, 4.375), (0.0, 0.0, 1.0, 0.5), (0.0, 0.0, 0.0, 1.0)))
ob_cube_006.location = (-2.125, -4.375, -0.5)
ob_cube_006.scale = (0.125, 0.125, 1.5)
ob_cube_006.lineart.crease_threshold = 0.0
ob_cube_001.parent = ob_footboard
ob_cube_001.matrix_parent_inverse = Matrix(((1.0, 0.0, 0.0, 0.0), (0.0, 1.0, 0.0, 4.375), (0.0, 0.0, 1.0, 0.5), (0.0, 0.0, 0.0, 1.0)))
ob_cube_001.location = (0.0, -4.375, -0.5)
ob_cube_001.scale = (2.0, 0.125, 0.125)
ob_cube_001.lineart.crease_threshold = 0.0
ob_cube_004.location = (-2.125, 0.0, -0.75)
ob_cube_004.scale = (0.125, 4.25, 0.25)
ob_cube_004.lineart.crease_threshold = 0.0
ob_cube_003.location = (2.125, 0.0, -0.75)
ob_cube_003.scale = (0.125, 4.25, 0.25)
ob_cube_003.lineart.crease_threshold = 0.0
ob_cube.location = (0.0, 0.0, -0.125)
ob_cube.scale = (2.125, 4.25, 0.375)
ob_cube.lineart.crease_threshold = 0.0
ob_lamp.location = (4.076, 1.005, 5.904)
ob_lamp.rotation_euler = (0.6503, 0.05522, 1.866)
ob_lamp.lock_rotations_4d = False
ob_lamp.empty_display_type = 'ARROWS'
ob_lamp.color = (0.0, 0.0, 0.0, 0.0)
ob_lamp.lineart.crease_threshold = 0.0
ob_camera.location = (7.481, -6.508, 5.344)
ob_camera.rotation_euler = (1.109, 0.0, 0.8149)
ob_camera.lock_rotations_4d = False
ob_camera.empty_display_type = 'ARROWS'
ob_camera.color = (0.0, 0.0, 0.0, 0.0)
ob_camera.display_type = 'WIRE'
ob_camera.lineart.crease_threshold = 0.0

# ---- collection membership
col_collection_1.objects.link(ob_headboard)
col_collection_1.objects.link(ob_cube_032)
col_collection_1.objects.link(ob_cube_031)
col_collection_1.objects.link(ob_cube_030)
col_collection_1.objects.link(ob_cube_029)
col_collection_1.objects.link(ob_cube_028)
col_collection_1.objects.link(ob_cube_027)
col_collection_1.objects.link(ob_cube_023)
col_collection_1.objects.link(ob_cube_022)
col_collection_1.objects.link(ob_cube_021)
col_collection_1.objects.link(ob_cube_002)
col_collection_1.objects.link(ob_cube_037)
col_collection_1.objects.link(ob_cube_034)
col_collection_1.objects.link(ob_cube_026)
col_collection_1.objects.link(ob_cube_025)
col_collection_1.objects.link(ob_cube_024)
col_collection_1.objects.link(ob_cube_036)
col_collection_1.objects.link(ob_cube_035)
col_collection_1.objects.link(ob_footboard)
col_collection_1.objects.link(ob_cube_020)
col_collection_1.objects.link(ob_cube_019)
col_collection_1.objects.link(ob_cube_018)
col_collection_1.objects.link(ob_cube_017)
col_collection_1.objects.link(ob_cube_016)
col_collection_1.objects.link(ob_cube_015)
col_collection_1.objects.link(ob_cube_014)
col_collection_1.objects.link(ob_cube_013)
col_collection_1.objects.link(ob_cube_012)
col_collection_1.objects.link(ob_cube_011)
col_collection_1.objects.link(ob_cube_010)
col_collection_1.objects.link(ob_cube_009)
col_collection_1.objects.link(ob_cube_008)
col_collection_1.objects.link(ob_cube_005)
col_collection_1.objects.link(ob_cube_007)
col_collection_1.objects.link(ob_cube_006)
col_collection_1.objects.link(ob_cube_001)
col_collection_1.objects.link(ob_cube_004)
col_collection_1.objects.link(ob_cube_003)
col_collection_1.objects.link(ob_cube)
col_collection_1.objects.link(ob_lamp)
col_collection_1.objects.link(ob_camera)

# ---- scene / render settings (as saved in the file)
scene.camera = ob_camera
scene.frame_start = 1; scene.frame_end = 250; scene.frame_set(1)
scene.render.engine = 'BLENDER_EEVEE_NEXT'
scene.render.resolution_percentage = 50
scene.render.dither_intensity = 0.0
scene.cycles.use_denoising = False
scene.cycles.samples = 128
scene.cycles.sampling_pattern = 'TABULATED_SOBOL'
scene.cycles.light_sampling_threshold = 0.0
scene.cycles.use_adaptive_sampling = False
scene.cycles.use_light_tree = False
scene.cycles.blur_glossy = 0.0
scene.cycles.sample_clamp_indirect = 0.0
scene.view_settings.view_transform = 'Standard'
bpy.context.view_layer.update()
